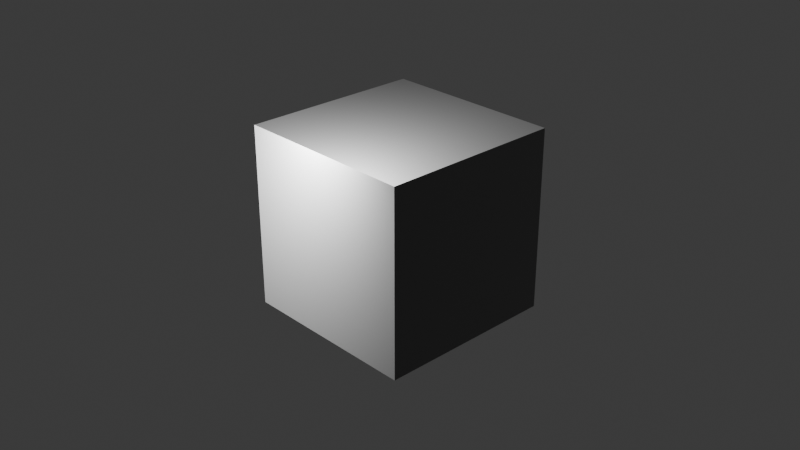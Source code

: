 # Source: Normal_Map.blend  (saved by Blender 4.4.30; exported with 4.5.12 LTS)
import bpy
from mathutils import Matrix  # noqa: F401  (used for matrix-valued properties, if any)

bpy.ops.wm.read_factory_settings(use_empty=True)
scene = bpy.context.scene
scene.name = 'Scene'

# ---- collections
col_collection = bpy.data.collections.new('Collection'); scene.collection.children.link(col_collection)

# ---- images (referenced by path relative to the original .blend; pixels are not part of the script)
import os
ASSET_DIR = os.environ.get("B2B_ASSET_DIR", "")  # directory of the original .blend (textures are referenced by path, not embedded)
HERE = os.path.dirname(os.path.abspath(__file__))  # packed textures are extracted next to this script under _unpacked/

def load_image(name, relpath, width, height, colorspace="sRGB"):
    """Load a texture the original file referenced (path relative to the .blend, or extracted next to this script)."""
    p = next((c for c in (os.path.join(HERE, relpath), os.path.join(ASSET_DIR, relpath)) if relpath and os.path.exists(c)), "")
    if p:
        img = bpy.data.images.load(p, check_existing=True)
        img.name = name
    else:  # same state as the original file: an image datablock whose file is absent (Cycles renders it pink)
        img = bpy.data.images.new(name, width, height)
        img.source = "FILE"
        img.filepath = "//" + (relpath or name)
    img.colorspace_settings.name = colorspace
    return img
img_grass_texture_kra_autosave_png = load_image('Grass Texture.kra-autosave.png', 'Grass Texture.kra-autosave.png', 1024, 1024, 'sRGB')

# ---- materials (node trees are filled in below, after node groups)
mat_material = bpy.data.materials.new('Material')
mat_material.alpha_threshold = 0.0
mat_material.roughness = 0.5
mat_material.line_color = (0.0, 0.0, 0.0, 1.0)

# ---- material node trees
mat_material.use_nodes = True; mat_material.node_tree.nodes.clear()
_N = mat_material.node_tree.nodes; _L = mat_material.node_tree.links
n0 = _N.new('ShaderNodeOutputMaterial'); n0.name = 'Material Output'; n0.location = (300, 300)
n1 = _N.new('ShaderNodeBsdfPrincipled'); n1.name = 'Principled BSDF'; n1.location = (10, 300)
n1.inputs[0].default_value = (0.3276, 0.3276, 0.3276, 1.0)
n1.inputs[1].default_value = 1.0
n1.inputs[3].default_value = 1.45
n2 = _N.new('ShaderNodeTexImage'); n2.name = 'Image Texture'; n2.location = (-497, 251)
n2.image = img_grass_texture_kra_autosave_png
n2.extension = 'EXTEND'
n3 = _N.new('ShaderNodeNormalMap'); n3.name = 'Normal Map'; n3.location = (-213, 195)
_L.new(n1.outputs[0], n0.inputs[0])
_L.new(n2.outputs[0], n3.inputs[1])
_L.new(n3.outputs[0], n1.inputs[5])
n0.is_active_output = True

# ---- world
world_world = bpy.data.worlds.new('World'); scene.world = world_world
world_world.use_nodes = True; world_world.node_tree.nodes.clear()
_N = world_world.node_tree.nodes; _L = world_world.node_tree.links
n0 = _N.new('ShaderNodeOutputWorld'); n0.name = 'World Output'; n0.location = (300, 300)
n1 = _N.new('ShaderNodeBackground'); n1.name = 'Background'; n1.location = (10, 300)
n1.inputs[0].default_value = (0.05088, 0.05088, 0.05088, 1.0)
_L.new(n1.outputs[0], n0.inputs[0])
n0.is_active_output = True
world_world.color = (0.05088, 0.05088, 0.05088)
world_world.sun_shadow_jitter_overblur = 0.0

# ---- cameras
cam_camera = bpy.data.cameras.new('Camera')
cam_camera.clip_end = 100.0
cam_camera.ortho_scale = 7.314

# ---- lights
light_light = bpy.data.lights.new('Light', 'POINT')
light_light.energy = 1000.0
light_light.shadow_soft_size = 0.1

# ---- meshes
me_cube = bpy.data.meshes.new('Cube')
me_cube.from_pydata([(1.0, 1.0, 1.0), (1.0, 1.0, -1.0), (1.0, -1.0, 1.0), (1.0, -1.0, -1.0), (-1.0, 1.0, 1.0), (-1.0, 1.0, -1.0), (-1.0, -1.0, 1.0), (-1.0, -1.0, -1.0)], [], [(0, 4, 6, 2), (3, 2, 6, 7), (7, 6, 4, 5), (5, 1, 3, 7), (1, 0, 2, 3), (5, 4, 0, 1)])
_uv = me_cube.uv_layers.new(name='UVMap')
_uv.uv.foreach_set('vector', [-0.01333, -0.006943, 1.01, -0.006943, 1.01, 1.016, -0.01333, 1.016, -1.037, 1.016, -0.01333, 1.016, -0.01333, 2.04, -1.037, 2.04, -1.037, -2.054, -0.01333, -2.054, -0.01333, -1.03, -1.037, -1.03, -2.06, -0.006943, -1.037, -0.006943, -1.037, 1.016, -2.06, 1.016, -1.037, -0.006943, -0.01333, -0.006943, -0.01333, 1.016, -1.037, 1.016, -1.037, -1.03, -0.01333, -1.03, -0.01333, -0.006943, -1.037, -0.006943])
me_cube.materials.append(mat_material)
me_cube.use_mirror_vertex_groups = False
me_cube.update()

# ---- objects
ob_cube = bpy.data.objects.new('Cube', me_cube)
ob_light = bpy.data.objects.new('Light', light_light)
ob_camera = bpy.data.objects.new('Camera', cam_camera)

# ---- transforms, parenting, visibility, modifiers, constraints
ob_cube.location = (0.0, 0.0, 0.0)
ob_cube.lock_rotations_4d = False
ob_cube.empty_display_type = 'ARROWS'
ob_cube.lineart.crease_threshold = 0.0
ob_light.location = (0.2578, -1.079, 1.983)
ob_light.rotation_euler = (0.6503, 0.05522, 1.866)
ob_light.lock_rotations_4d = False
ob_light.empty_display_type = 'ARROWS'
ob_light.color = (0.0, 0.0, 0.0, 0.0)
ob_light.lineart.crease_threshold = 0.0
ob_camera.location = (7.359, -6.926, 4.958)
ob_camera.rotation_euler = (1.109, 0.0, 0.8149)
ob_camera.lock_rotations_4d = False
ob_camera.empty_display_type = 'ARROWS'
ob_camera.color = (0.0, 0.0, 0.0, 0.0)
ob_camera.display_type = 'WIRE'
ob_camera.lineart.crease_threshold = 0.0

# ---- collection membership
col_collection.objects.link(ob_cube)
col_collection.objects.link(ob_light)
col_collection.objects.link(ob_camera)

# ---- scene / render settings (as saved in the file)
scene.camera = ob_camera
scene.frame_start = 1; scene.frame_end = 250; scene.frame_set(1)
scene.render.engine = 'BLENDER_EEVEE_NEXT'
bpy.context.view_layer.update()
